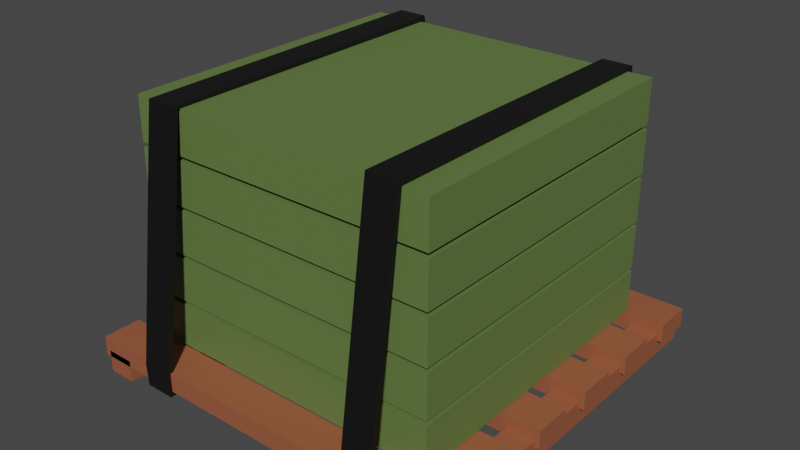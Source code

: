 # Source: shelf-item-6.blend  (saved by Blender 2.93.21; exported with 4.5.12 LTS)
import bpy
from mathutils import Matrix  # noqa: F401  (used for matrix-valued properties, if any)

bpy.ops.wm.read_factory_settings(use_empty=True)
scene = bpy.context.scene
scene.name = 'Scene'

# ---- collections
col_collection = bpy.data.collections.new('Collection'); scene.collection.children.link(col_collection)

# ---- materials (node trees are filled in below, after node groups)
mat_wood = bpy.data.materials.new('wood')
mat_wood.alpha_threshold = 0.0
mat_wood.use_transparent_shadow = False
mat_wood.line_color = (0.0, 0.0, 0.0, 1.0)
mat_tape = bpy.data.materials.new('tape')
mat_tape.use_transparent_shadow = False
mat_box = bpy.data.materials.new('box')
mat_box.use_transparent_shadow = False

# ---- material node trees
mat_wood.use_nodes = True; mat_wood.node_tree.nodes.clear()
_N = mat_wood.node_tree.nodes; _L = mat_wood.node_tree.links
n0 = _N.new('ShaderNodeOutputMaterial'); n0.name = 'Material Output'; n0.location = (300, 300)
n1 = _N.new('ShaderNodeBsdfPrincipled'); n1.name = 'Principled BSDF'; n1.location = (10, 300)
n1.distribution = 'GGX'
n1.subsurface_method = 'BURLEY'
n1.inputs[0].default_value = (0.3264, 0.101, 0.04729, 1.0)
n1.inputs[2].default_value = 0.4
n1.inputs[3].default_value = 1.45
n1.inputs[27].default_value = (0.0, 0.0, 0.0, 1.0)
n1.inputs[28].default_value = 1.0
_L.new(n1.outputs[0], n0.inputs[0])
n0.is_active_output = True
mat_tape.use_nodes = True; mat_tape.node_tree.nodes.clear()
_N = mat_tape.node_tree.nodes; _L = mat_tape.node_tree.links
n0 = _N.new('ShaderNodeBsdfPrincipled'); n0.name = 'Principled BSDF'; n0.location = (10, 300)
n0.distribution = 'GGX'
n0.subsurface_method = 'BURLEY'
n0.inputs[0].default_value = (0.004242, 0.004242, 0.004242, 1.0)
n0.inputs[3].default_value = 1.45
n0.inputs[27].default_value = (0.0, 0.0, 0.0, 1.0)
n0.inputs[28].default_value = 1.0
n1 = _N.new('ShaderNodeOutputMaterial'); n1.name = 'Material Output'; n1.location = (300, 300)
_L.new(n0.outputs[0], n1.inputs[0])
n1.is_active_output = True
mat_box.use_nodes = True; mat_box.node_tree.nodes.clear()
_N = mat_box.node_tree.nodes; _L = mat_box.node_tree.links
n0 = _N.new('ShaderNodeBsdfPrincipled'); n0.name = 'Principled BSDF'; n0.location = (10, 300)
n0.distribution = 'GGX'
n0.subsurface_method = 'BURLEY'
n0.inputs[0].default_value = (0.1213, 0.1895, 0.05393, 1.0)
n0.inputs[3].default_value = 1.45
n0.inputs[27].default_value = (0.0, 0.0, 0.0, 1.0)
n0.inputs[28].default_value = 1.0
n1 = _N.new('ShaderNodeOutputMaterial'); n1.name = 'Material Output'; n1.location = (300, 300)
_L.new(n0.outputs[0], n1.inputs[0])
n1.is_active_output = True

# ---- world
world_world = bpy.data.worlds.new('World'); scene.world = world_world
world_world.use_nodes = True; world_world.node_tree.nodes.clear()
_N = world_world.node_tree.nodes; _L = world_world.node_tree.links
n0 = _N.new('ShaderNodeOutputWorld'); n0.name = 'World Output'; n0.location = (300, 300)
n1 = _N.new('ShaderNodeBackground'); n1.name = 'Background'; n1.location = (10, 300)
n1.inputs[0].default_value = (0.05088, 0.05088, 0.05088, 1.0)
_L.new(n1.outputs[0], n0.inputs[0])
n0.is_active_output = True
world_world.color = (0.05088, 0.05088, 0.05088)
world_world.use_sun_shadow = False
world_world.sun_shadow_jitter_overblur = 0.0

# ---- meshes
me_cube = bpy.data.meshes.new('Cube')
me_cube.from_pydata([(1.0, -0.8, 0.08071), (1.0, -0.8, 0.1802), (1.0, -1.0, 0.08071), (1.0, -1.0, 0.1802), (-1.0, -0.8, 0.08071), (-1.0, -0.8, 0.1802), (-1.0, -1.0, 0.08071), (-1.0, -1.0, 0.1802), (1.0, -0.44, 0.08071), (1.0, -0.44, 0.1802), (1.0, -0.64, 0.08071), (1.0, -0.64, 0.1802), (-1.0, -0.44, 0.08071), (-1.0, -0.44, 0.1802), (-1.0, -0.64, 0.08071), (-1.0, -0.64, 0.1802), (1.0, -0.08, 0.08071), (1.0, -0.08, 0.1802), (1.0, -0.28, 0.08071), (1.0, -0.28, 0.1802), (-1.0, -0.08, 0.08071), (-1.0, -0.08, 0.1802), (-1.0, -0.28, 0.08071), (-1.0, -0.28, 0.1802), (1.0, 0.28, 0.08071), (1.0, 0.28, 0.1802), (1.0, 0.08, 0.08071), (1.0, 0.08, 0.1802), (-1.0, 0.28, 0.08071), (-1.0, 0.28, 0.1802), (-1.0, 0.08, 0.08071), (-1.0, 0.08, 0.1802), (1.0, 0.64, 0.08071), (1.0, 0.64, 0.1802), (1.0, 0.44, 0.08071), (1.0, 0.44, 0.1802), (-1.0, 0.64, 0.08071), (-1.0, 0.64, 0.1802), (-1.0, 0.44, 0.08071), (-1.0, 0.44, 0.1802), (1.0, 1.0, 0.08071), (1.0, 1.0, 0.1802), (1.0, 0.8, 0.08071), (1.0, 0.8, 0.1802), (-1.0, 1.0, 0.08071), (-1.0, 1.0, 0.1802), (-1.0, 0.8, 0.08071), (-1.0, 0.8, 0.1802), (-0.9736, 1.0, 0.1134), (-0.9736, -1.0, 0.1134), (-0.8264, 1.0, 0.1134), (-0.8264, -1.0, 0.1134), (-0.9736, 1.0, -0.001724), (-0.9736, -1.0, -0.001724), (-0.8264, 1.0, -0.001724), (-0.8264, -1.0, -0.001724), (0.8264, 1.0, 0.1134), (0.8264, -1.0, 0.1134), (0.9736, 1.0, 0.1134), (0.9736, -1.0, 0.1134), (0.8264, 1.0, -0.001724), (0.8264, -1.0, -0.001724), (0.9736, 1.0, -0.001724), (0.9736, -1.0, -0.001724), (-0.8, -0.8, 0.1863), (-0.8, -0.8, 0.4114), (-0.8, 0.8, 0.1863), (-0.8, 0.8, 0.4114), (0.8, -0.8, 0.1863), (0.8, -0.8, 0.4114), (0.8, 0.8, 0.1863), (0.8, 0.8, 0.4114), (-0.8, -0.8, 0.4339), (-0.8, -0.8, 0.6591), (-0.8, 0.8, 0.4339), (-0.8, 0.8, 0.6591), (0.8, -0.8, 0.4339), (0.8, -0.8, 0.6591), (0.8, 0.8, 0.4339), (0.8, 0.8, 0.6591), (-0.8, -0.8, 0.6816), (-0.8, -0.8, 0.9067), (-0.8, 0.8, 0.6816), (-0.8, 0.8, 0.9067), (0.8, -0.8, 0.6816), (0.8, -0.8, 0.9067), (0.8, 0.8, 0.6816), (0.8, 0.8, 0.9067), (-0.8, -0.8, 0.9292), (-0.8, -0.8, 1.154), (-0.8, 0.8, 0.9292), (-0.8, 0.8, 1.154), (0.8, -0.8, 0.9292), (0.8, -0.8, 1.154), (0.8, 0.8, 0.9292), (0.8, 0.8, 1.154), (-0.8, -0.8, 1.177), (-0.8, -0.8, 1.402), (-0.8, 0.8, 1.177), (-0.8, 0.8, 1.402), (0.8, -0.8, 1.177), (0.8, -0.8, 1.402), (0.8, 0.8, 1.177), (0.8, 0.8, 1.402), (0.6762, 1.016, 0.1732), (0.5203, 1.016, 0.1732), (0.6762, 0.9844, 0.1732), (0.5203, 0.9844, 0.1732), (0.5203, 0.8133, 1.4), (0.6762, 0.8133, 1.4), (0.6762, 0.8374, 1.42), (0.5203, 0.8374, 1.42), (0.5203, -0.7992, 1.409), (0.6762, -0.7992, 1.409), (0.6762, -0.8222, 1.431), (0.5203, -0.8222, 1.431), (0.5203, -0.9864, 0.1209), (0.6762, -0.9864, 0.1209), (0.6762, -1.009, 0.1421), (0.5203, -1.009, 0.1421), (0.5203, -0.9897, 0.0737), (0.6762, -0.9897, 0.0737), (0.6762, -1.006, 0.05749), (0.5203, -1.006, 0.05749), (0.5203, 0.989, 0.07662), (0.6762, 0.989, 0.07662), (0.6762, 1.011, 0.05457), (0.5203, 1.011, 0.05457), (-0.6762, -1.016, 0.1732), (-0.5203, -1.016, 0.1732), (-0.6762, -0.9844, 0.1732), (-0.5203, -0.9844, 0.1732), (-0.5203, -0.8133, 1.4), (-0.6762, -0.8133, 1.4), (-0.6762, -0.8374, 1.42), (-0.5203, -0.8374, 1.42), (-0.5203, 0.7992, 1.409), (-0.6762, 0.7992, 1.409), (-0.6762, 0.8222, 1.431), (-0.5203, 0.8222, 1.431), (-0.5203, 0.9864, 0.1209), (-0.6762, 0.9864, 0.1209), (-0.6762, 1.009, 0.1421), (-0.5203, 1.009, 0.1421), (-0.5203, 0.9897, 0.0737), (-0.6762, 0.9897, 0.0737), (-0.6762, 1.006, 0.05749), (-0.5203, 1.006, 0.05749), (-0.5203, -0.989, 0.07662), (-0.6762, -0.989, 0.07662), (-0.6762, -1.011, 0.05457), (-0.5203, -1.011, 0.05457)], [], [(0, 2, 6, 4), (3, 7, 6, 2), (7, 5, 4, 6), (5, 7, 3, 1), (1, 3, 2, 0), (5, 1, 0, 4), (8, 10, 14, 12), (11, 15, 14, 10), (15, 13, 12, 14), (13, 15, 11, 9), (9, 11, 10, 8), (13, 9, 8, 12), (16, 18, 22, 20), (19, 23, 22, 18), (23, 21, 20, 22), (21, 23, 19, 17), (17, 19, 18, 16), (21, 17, 16, 20), (24, 26, 30, 28), (27, 31, 30, 26), (31, 29, 28, 30), (29, 31, 27, 25), (25, 27, 26, 24), (29, 25, 24, 28), (32, 34, 38, 36), (35, 39, 38, 34), (39, 37, 36, 38), (37, 39, 35, 33), (33, 35, 34, 32), (37, 33, 32, 36), (40, 42, 46, 44), (43, 47, 46, 42), (47, 45, 44, 46), (45, 47, 43, 41), (41, 43, 42, 40), (45, 41, 40, 44), (48, 49, 51, 50), (52, 54, 55, 53), (51, 55, 54, 50), (49, 53, 55, 51), (50, 54, 52, 48), (48, 52, 53, 49), (56, 57, 59, 58), (60, 62, 63, 61), (59, 63, 62, 58), (57, 61, 63, 59), (58, 62, 60, 56), (56, 60, 61, 57), (64, 65, 67, 66), (66, 67, 71, 70), (70, 71, 69, 68), (68, 69, 65, 64), (66, 70, 68, 64), (71, 67, 65, 69), (72, 73, 75, 74), (74, 75, 79, 78), (78, 79, 77, 76), (76, 77, 73, 72), (74, 78, 76, 72), (79, 75, 73, 77), (80, 81, 83, 82), (82, 83, 87, 86), (86, 87, 85, 84), (84, 85, 81, 80), (82, 86, 84, 80), (87, 83, 81, 85), (88, 89, 91, 90), (90, 91, 95, 94), (94, 95, 93, 92), (92, 93, 89, 88), (90, 94, 92, 88), (95, 91, 89, 93), (96, 97, 99, 98), (98, 99, 103, 102), (102, 103, 101, 100), (100, 101, 97, 96), (98, 102, 100, 96), (103, 99, 97, 101), (105, 104, 126, 127), (111, 108, 112, 115), (104, 105, 111, 110), (106, 104, 110, 109), (105, 107, 108, 111), (107, 106, 109, 108), (115, 112, 116, 119), (108, 109, 113, 112), (110, 111, 115, 114), (109, 110, 114, 113), (118, 119, 123, 122), (112, 113, 117, 116), (114, 115, 119, 118), (113, 114, 118, 117), (127, 126, 122, 123), (117, 118, 122, 121), (119, 116, 120, 123), (116, 117, 121, 120), (124, 127, 123, 120), (104, 106, 125, 126), (107, 105, 127, 124), (106, 107, 124, 125), (126, 125, 121, 122), (125, 124, 120, 121), (129, 128, 150, 151), (135, 132, 136, 139), (128, 129, 135, 134), (130, 128, 134, 133), (129, 131, 132, 135), (131, 130, 133, 132), (139, 136, 140, 143), (132, 133, 137, 136), (134, 135, 139, 138), (133, 134, 138, 137), (142, 143, 147, 146), (136, 137, 141, 140), (138, 139, 143, 142), (137, 138, 142, 141), (151, 150, 146, 147), (141, 142, 146, 145), (143, 140, 144, 147), (140, 141, 145, 144), (148, 151, 147, 144), (128, 130, 149, 150), (131, 129, 151, 148), (130, 131, 148, 149), (150, 149, 145, 146), (149, 148, 144, 145)])
me_cube.polygons.foreach_set('material_index', [0, 0, 0, 0, 0, 0, 0, 0, 0, 0, 0, 0, 0, 0, 0, 0, 0, 0, 0, 0, 0, 0, 0, 0, 0, 0, 0, 0, 0, 0, 0, 0, 0, 0, 0, 0, 0, 0, 0, 0, 0, 0, 0, 0, 0, 0, 0, 0, 2, 2, 2, 2, 2, 2, 2, 2, 2, 2, 2, 2, 2, 2, 2, 2, 2, 2, 2, 2, 2, 2, 2, 2, 2, 2, 2, 2, 2, 2, 1, 1, 1, 1, 1, 1, 1, 1, 1, 1, 1, 1, 1, 1, 1, 1, 1, 1, 1, 1, 1, 1, 1, 1, 1, 1, 1, 1, 1, 1, 1, 1, 1, 1, 1, 1, 1, 1, 1, 1, 1, 1, 1, 1, 1, 1, 1, 1])
_uv = me_cube.uv_layers.new(name='UVMap')
_uv.uv.foreach_set('vector', [0.625, 0.5, 0.625, 0.75, 0.875, 0.75, 0.875, 0.5, 0.375, 0.75, 0.375, 1.0, 0.625, 1.0, 0.625, 0.75, 0.375, 0.0, 0.375, 0.25, 0.625, 0.25, 0.625, 0.0, 0.125, 0.5, 0.125, 0.75, 0.375, 0.75, 0.375, 0.5, 0.375, 0.5, 0.375, 0.75, 0.625, 0.75, 0.625, 0.5, 0.375, 0.25, 0.375, 0.5, 0.625, 0.5, 0.625, 0.25, 0.625, 0.5, 0.625, 0.75, 0.875, 0.75, 0.875, 0.5, 0.375, 0.75, 0.375, 1.0, 0.625, 1.0, 0.625, 0.75, 0.375, 0.0, 0.375, 0.25, 0.625, 0.25, 0.625, 0.0, 0.125, 0.5, 0.125, 0.75, 0.375, 0.75, 0.375, 0.5, 0.375, 0.5, 0.375, 0.75, 0.625, 0.75, 0.625, 0.5, 0.375, 0.25, 0.375, 0.5, 0.625, 0.5, 0.625, 0.25, 0.625, 0.5, 0.625, 0.75, 0.875, 0.75, 0.875, 0.5, 0.375, 0.75, 0.375, 1.0, 0.625, 1.0, 0.625, 0.75, 0.375, 0.0, 0.375, 0.25, 0.625, 0.25, 0.625, 0.0, 0.125, 0.5, 0.125, 0.75, 0.375, 0.75, 0.375, 0.5, 0.375, 0.5, 0.375, 0.75, 0.625, 0.75, 0.625, 0.5, 0.375, 0.25, 0.375, 0.5, 0.625, 0.5, 0.625, 0.25, 0.625, 0.5, 0.625, 0.75, 0.875, 0.75, 0.875, 0.5, 0.375, 0.75, 0.375, 1.0, 0.625, 1.0, 0.625, 0.75, 0.375, 0.0, 0.375, 0.25, 0.625, 0.25, 0.625, 0.0, 0.125, 0.5, 0.125, 0.75, 0.375, 0.75, 0.375, 0.5, 0.375, 0.5, 0.375, 0.75, 0.625, 0.75, 0.625, 0.5, 0.375, 0.25, 0.375, 0.5, 0.625, 0.5, 0.625, 0.25, 0.625, 0.5, 0.625, 0.75, 0.875, 0.75, 0.875, 0.5, 0.375, 0.75, 0.375, 1.0, 0.625, 1.0, 0.625, 0.75, 0.375, 0.0, 0.375, 0.25, 0.625, 0.25, 0.625, 0.0, 0.125, 0.5, 0.125, 0.75, 0.375, 0.75, 0.375, 0.5, 0.375, 0.5, 0.375, 0.75, 0.625, 0.75, 0.625, 0.5, 0.375, 0.25, 0.375, 0.5, 0.625, 0.5, 0.625, 0.25, 0.625, 0.5, 0.625, 0.75, 0.875, 0.75, 0.875, 0.5, 0.375, 0.75, 0.375, 1.0, 0.625, 1.0, 0.625, 0.75, 0.375, 0.0, 0.375, 0.25, 0.625, 0.25, 0.625, 0.0, 0.125, 0.5, 0.125, 0.75, 0.375, 0.75, 0.375, 0.5, 0.375, 0.5, 0.375, 0.75, 0.625, 0.75, 0.625, 0.5, 0.375, 0.25, 0.375, 0.5, 0.625, 0.5, 0.625, 0.25, 0.625, 0.5, 0.625, 0.75, 0.875, 0.75, 0.875, 0.5, 0.625, 0.5, 0.875, 0.5, 0.875, 0.75, 0.625, 0.75, 0.875, 0.75, 0.875, 0.75, 0.875, 0.5, 0.875, 0.5, 0.625, 0.75, 0.625, 0.75, 0.875, 0.75, 0.875, 0.75, 0.875, 0.5, 0.875, 0.5, 0.625, 0.5, 0.625, 0.5, 0.625, 0.5, 0.625, 0.5, 0.625, 0.75, 0.625, 0.75, 0.625, 0.5, 0.625, 0.75, 0.875, 0.75, 0.875, 0.5, 0.625, 0.5, 0.875, 0.5, 0.875, 0.75, 0.625, 0.75, 0.875, 0.75, 0.875, 0.75, 0.875, 0.5, 0.875, 0.5, 0.625, 0.75, 0.625, 0.75, 0.875, 0.75, 0.875, 0.75, 0.875, 0.5, 0.875, 0.5, 0.625, 0.5, 0.625, 0.5, 0.625, 0.5, 0.625, 0.5, 0.625, 0.75, 0.625, 0.75, 0.375, 0.0, 0.625, 0.0, 0.625, 0.25, 0.375, 0.25, 0.375, 0.25, 0.625, 0.25, 0.625, 0.5, 0.375, 0.5, 0.375, 0.5, 0.625, 0.5, 0.625, 0.75, 0.375, 0.75, 0.375, 0.75, 0.625, 0.75, 0.625, 1.0, 0.375, 1.0, 0.125, 0.5, 0.375, 0.5, 0.375, 0.75, 0.125, 0.75, 0.625, 0.5, 0.875, 0.5, 0.875, 0.75, 0.625, 0.75, 0.375, 0.0, 0.625, 0.0, 0.625, 0.25, 0.375, 0.25, 0.375, 0.25, 0.625, 0.25, 0.625, 0.5, 0.375, 0.5, 0.375, 0.5, 0.625, 0.5, 0.625, 0.75, 0.375, 0.75, 0.375, 0.75, 0.625, 0.75, 0.625, 1.0, 0.375, 1.0, 0.125, 0.5, 0.375, 0.5, 0.375, 0.75, 0.125, 0.75, 0.625, 0.5, 0.875, 0.5, 0.875, 0.75, 0.625, 0.75, 0.375, 0.0, 0.625, 0.0, 0.625, 0.25, 0.375, 0.25, 0.375, 0.25, 0.625, 0.25, 0.625, 0.5, 0.375, 0.5, 0.375, 0.5, 0.625, 0.5, 0.625, 0.75, 0.375, 0.75, 0.375, 0.75, 0.625, 0.75, 0.625, 1.0, 0.375, 1.0, 0.125, 0.5, 0.375, 0.5, 0.375, 0.75, 0.125, 0.75, 0.625, 0.5, 0.875, 0.5, 0.875, 0.75, 0.625, 0.75, 0.375, 0.0, 0.625, 0.0, 0.625, 0.25, 0.375, 0.25, 0.375, 0.25, 0.625, 0.25, 0.625, 0.5, 0.375, 0.5, 0.375, 0.5, 0.625, 0.5, 0.625, 0.75, 0.375, 0.75, 0.375, 0.75, 0.625, 0.75, 0.625, 1.0, 0.375, 1.0, 0.125, 0.5, 0.375, 0.5, 0.375, 0.75, 0.125, 0.75, 0.625, 0.5, 0.875, 0.5, 0.875, 0.75, 0.625, 0.75, 0.375, 0.0, 0.625, 0.0, 0.625, 0.25, 0.375, 0.25, 0.375, 0.25, 0.625, 0.25, 0.625, 0.5, 0.375, 0.5, 0.375, 0.5, 0.625, 0.5, 0.625, 0.75, 0.375, 0.75, 0.375, 0.75, 0.625, 0.75, 0.625, 1.0, 0.375, 1.0, 0.125, 0.5, 0.375, 0.5, 0.375, 0.75, 0.125, 0.75, 0.625, 0.5, 0.875, 0.5, 0.875, 0.75, 0.625, 0.75, 0.0, 1.0, 1.0, 1.0, 1.0, 1.0, 0.0, 1.0, 0.0, 1.0, 0.0, 0.0, 0.0, 0.0, 0.0, 1.0, 1.0, 1.0, 0.0, 1.0, 0.0, 1.0, 1.0, 1.0, 1.0, 0.0, 1.0, 1.0, 1.0, 1.0, 1.0, 0.0, 0.0, 1.0, 0.0, 0.0, 0.0, 0.0, 0.0, 1.0, 0.0, 0.0, 1.0, 0.0, 1.0, 0.0, 0.0, 0.0, 0.0, 1.0, 0.0, 0.0, 0.0, 0.0, 0.0, 1.0, 0.0, 0.0, 1.0, 0.0, 1.0, 0.0, 0.0, 0.0, 1.0, 1.0, 0.0, 1.0, 0.0, 1.0, 1.0, 1.0, 1.0, 0.0, 1.0, 1.0, 1.0, 1.0, 1.0, 0.0, 1.0, 1.0, 0.0, 1.0, 0.0, 1.0, 1.0, 1.0, 0.0, 0.0, 1.0, 0.0, 1.0, 0.0, 0.0, 0.0, 1.0, 1.0, 0.0, 1.0, 0.0, 1.0, 1.0, 1.0, 1.0, 0.0, 1.0, 1.0, 1.0, 1.0, 1.0, 0.0, 0.0, 1.0, 1.0, 1.0, 1.0, 1.0, 0.0, 1.0, 1.0, 0.0, 1.0, 1.0, 1.0, 1.0, 1.0, 0.0, 0.0, 1.0, 0.0, 0.0, 0.0, 0.0, 0.0, 1.0, 0.0, 0.0, 1.0, 0.0, 1.0, 0.0, 0.0, 0.0, 0.0, 0.0, 0.0, 1.0, 0.0, 1.0, 0.0, 0.0, 1.0, 1.0, 1.0, 0.0, 1.0, 0.0, 1.0, 1.0, 0.0, 0.0, 0.0, 1.0, 0.0, 1.0, 0.0, 0.0, 1.0, 0.0, 0.0, 0.0, 0.0, 0.0, 1.0, 0.0, 1.0, 1.0, 1.0, 0.0, 1.0, 0.0, 1.0, 1.0, 1.0, 0.0, 0.0, 0.0, 0.0, 0.0, 1.0, 0.0, 0.0, 1.0, 1.0, 1.0, 1.0, 1.0, 0.0, 1.0, 0.0, 1.0, 0.0, 0.0, 0.0, 0.0, 0.0, 1.0, 1.0, 1.0, 0.0, 1.0, 0.0, 1.0, 1.0, 1.0, 1.0, 0.0, 1.0, 1.0, 1.0, 1.0, 1.0, 0.0, 0.0, 1.0, 0.0, 0.0, 0.0, 0.0, 0.0, 1.0, 0.0, 0.0, 1.0, 0.0, 1.0, 0.0, 0.0, 0.0, 0.0, 1.0, 0.0, 0.0, 0.0, 0.0, 0.0, 1.0, 0.0, 0.0, 1.0, 0.0, 1.0, 0.0, 0.0, 0.0, 1.0, 1.0, 0.0, 1.0, 0.0, 1.0, 1.0, 1.0, 1.0, 0.0, 1.0, 1.0, 1.0, 1.0, 1.0, 0.0, 1.0, 1.0, 0.0, 1.0, 0.0, 1.0, 1.0, 1.0, 0.0, 0.0, 1.0, 0.0, 1.0, 0.0, 0.0, 0.0, 1.0, 1.0, 0.0, 1.0, 0.0, 1.0, 1.0, 1.0, 1.0, 0.0, 1.0, 1.0, 1.0, 1.0, 1.0, 0.0, 0.0, 1.0, 1.0, 1.0, 1.0, 1.0, 0.0, 1.0, 1.0, 0.0, 1.0, 1.0, 1.0, 1.0, 1.0, 0.0, 0.0, 1.0, 0.0, 0.0, 0.0, 0.0, 0.0, 1.0, 0.0, 0.0, 1.0, 0.0, 1.0, 0.0, 0.0, 0.0, 0.0, 0.0, 0.0, 1.0, 0.0, 1.0, 0.0, 0.0, 1.0, 1.0, 1.0, 0.0, 1.0, 0.0, 1.0, 1.0, 0.0, 0.0, 0.0, 1.0, 0.0, 1.0, 0.0, 0.0, 1.0, 0.0, 0.0, 0.0, 0.0, 0.0, 1.0, 0.0, 1.0, 1.0, 1.0, 0.0, 1.0, 0.0, 1.0, 1.0, 1.0, 0.0, 0.0, 0.0, 0.0, 0.0, 1.0, 0.0])
me_cube.materials.append(mat_wood)
me_cube.materials.append(mat_tape)
me_cube.materials.append(mat_box)
me_cube.use_remesh_preserve_volume = False
me_cube.use_remesh_preserve_attributes = False
me_cube.use_mirror_vertex_groups = False
me_cube.update()

# ---- objects
ob_shelf_item_6 = bpy.data.objects.new('shelf-item-6', me_cube)

# ---- transforms, parenting, visibility, modifiers, constraints
ob_shelf_item_6.location = (0.0, 0.0, 0.0)
ob_shelf_item_6.lock_rotations_4d = False
ob_shelf_item_6.empty_display_type = 'ARROWS'
ob_shelf_item_6.lineart.crease_threshold = 0.0

# ---- collection membership
col_collection.objects.link(ob_shelf_item_6)

# ---- scene / render settings (as saved in the file)
scene.frame_start = 1; scene.frame_end = 250; scene.frame_set(1)
scene.render.engine = 'BLENDER_EEVEE_NEXT'
scene.cycles.use_denoising = False
scene.cycles.samples = 128
scene.cycles.sampling_pattern = 'TABULATED_SOBOL'
scene.cycles.use_adaptive_sampling = False
scene.cycles.use_light_tree = False
scene.view_settings.view_transform = 'Filmic'
bpy.context.view_layer.update()

# ---- added for rendering (the .blend has no active camera and no usable light): camera, sun
cam_auto = bpy.data.cameras.new('AutoCamera')
cam_auto.lens = 50.0
cam_auto.sensor_width = 36.0
cam_auto.clip_end = 1000.0
ob_auto_camera = bpy.data.objects.new('AutoCamera', cam_auto)
scene.collection.objects.link(ob_auto_camera)
ob_auto_camera.location = (2.95166, -3.54199, 3.07578)
ob_auto_camera.rotation_euler = (1.09748, -7.21219e-08, 0.694738)
scene.camera = ob_auto_camera
light_auto_sun = bpy.data.lights.new('AutoSun', 'SUN')
light_auto_sun.energy = 3.0
light_auto_sun.angle = 0.0523599
ob_auto_sun = bpy.data.objects.new('AutoSun', light_auto_sun)
scene.collection.objects.link(ob_auto_sun)
ob_auto_sun.rotation_euler = (0.872665, 0.174533, 0.523599)
bpy.context.view_layer.update()
